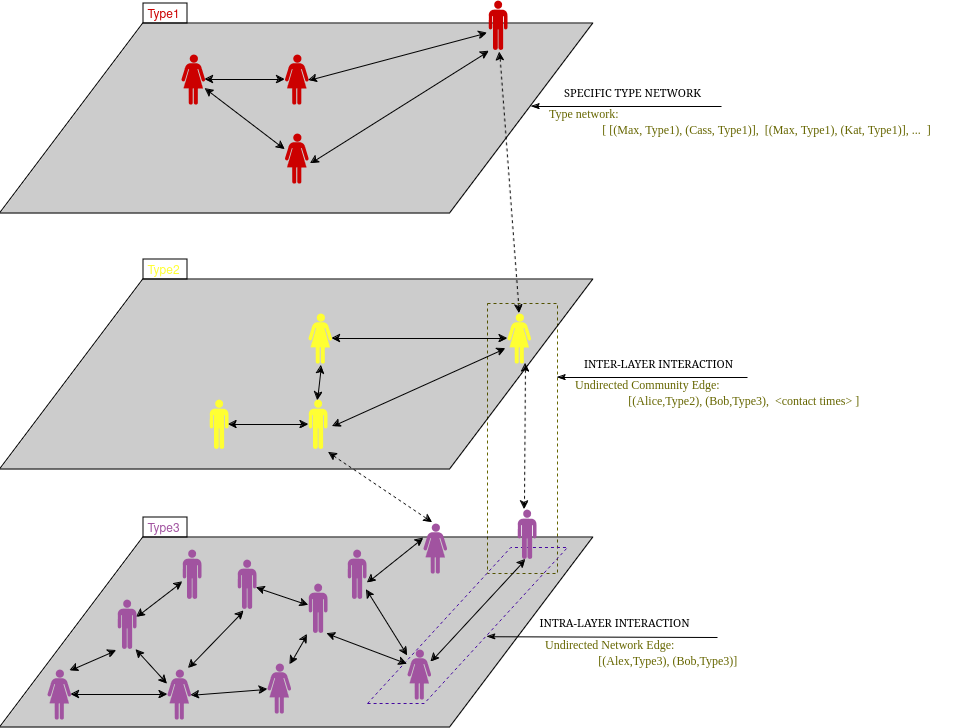

The diagram above was exported from draw.io. Its source (the exported page's mxGraphModel, read from the mxfile embedded in the PNG):
<mxGraphModel dx="1647" dy="-85" grid="1" gridSize="10" guides="1" tooltips="1" connect="1" arrows="1" fold="1" page="1" pageScale="1" pageWidth="850" pageHeight="1100" math="0" shadow="0">
  <root>
    <mxCell id="0" />
    <mxCell id="1" parent="0" />
    <mxCell id="0Rgwea09dTIiz1nyik_j-9" value="" style="rounded=0;whiteSpace=wrap;html=1;fillColor=none;dashed=1;strokeColor=#666600;" vertex="1" parent="1">
      <mxGeometry x="1070" y="1480" width="70" height="270" as="geometry" />
    </mxCell>
    <mxCell id="8ftiR1pAZEAG93mxzUA_-40" value="" style="shape=parallelogram;perimeter=parallelogramPerimeter;whiteSpace=wrap;html=1;fixedSize=1;size=143.25;fillColor=#000000;fillOpacity=20;" parent="1" vertex="1">
      <mxGeometry x="582.62" y="1714" width="593.25" height="190" as="geometry" />
    </mxCell>
    <mxCell id="0Rgwea09dTIiz1nyik_j-20" value="" style="shape=parallelogram;perimeter=parallelogramPerimeter;whiteSpace=wrap;html=1;fixedSize=1;size=143.25;fillColor=none;fillOpacity=20;dashed=1;strokeColor=#4508A1;" vertex="1" parent="1">
      <mxGeometry x="950" y="1724" width="200" height="156" as="geometry" />
    </mxCell>
    <mxCell id="0Rgwea09dTIiz1nyik_j-15" value="" style="rounded=0;whiteSpace=wrap;html=1;fillColor=none;" vertex="1" parent="1">
      <mxGeometry x="726" y="1180" width="44" height="20" as="geometry" />
    </mxCell>
    <mxCell id="8ftiR1pAZEAG93mxzUA_-39" value="" style="shape=parallelogram;perimeter=parallelogramPerimeter;whiteSpace=wrap;html=1;fixedSize=1;size=143.25;fillColor=#000000;fillOpacity=20;" parent="1" vertex="1">
      <mxGeometry x="582.62" y="1456" width="593.25" height="190" as="geometry" />
    </mxCell>
    <mxCell id="8ftiR1pAZEAG93mxzUA_-38" value="" style="shape=parallelogram;perimeter=parallelogramPerimeter;whiteSpace=wrap;html=1;fixedSize=1;size=143.25;fillColor=#000000;fillOpacity=20;" parent="1" vertex="1">
      <mxGeometry x="582.62" y="1200" width="593.25" height="190" as="geometry" />
    </mxCell>
    <mxCell id="8ftiR1pAZEAG93mxzUA_-18" value="" style="rounded=0;orthogonalLoop=1;jettySize=auto;html=1;startArrow=classic;startFill=1;" parent="1" source="8ftiR1pAZEAG93mxzUA_-8" target="8ftiR1pAZEAG93mxzUA_-17" edge="1">
      <mxGeometry relative="1" as="geometry" />
    </mxCell>
    <mxCell id="8ftiR1pAZEAG93mxzUA_-8" value="" style="verticalLabelPosition=bottom;sketch=0;html=1;fillColor=#A153A0;verticalAlign=top;align=center;pointerEvents=1;shape=mxgraph.cisco_safe.design.actor_1;" parent="1" vertex="1">
      <mxGeometry x="630" y="1846" width="23.5" height="50" as="geometry" />
    </mxCell>
    <mxCell id="8ftiR1pAZEAG93mxzUA_-16" value="" style="rounded=0;orthogonalLoop=1;jettySize=auto;html=1;startArrow=classic;startFill=1;" parent="1" source="8ftiR1pAZEAG93mxzUA_-9" target="8ftiR1pAZEAG93mxzUA_-15" edge="1">
      <mxGeometry relative="1" as="geometry" />
    </mxCell>
    <mxCell id="8ftiR1pAZEAG93mxzUA_-9" value="" style="verticalLabelPosition=bottom;sketch=0;html=1;fillColor=#A153A0;verticalAlign=top;align=center;pointerEvents=1;shape=mxgraph.cisco_safe.design.actor_2;" parent="1" vertex="1">
      <mxGeometry x="700" y="1776" width="19" height="50" as="geometry" />
    </mxCell>
    <mxCell id="8ftiR1pAZEAG93mxzUA_-10" value="" style="verticalLabelPosition=bottom;sketch=0;html=1;fillColor=#A153A0;verticalAlign=top;align=center;pointerEvents=1;shape=mxgraph.cisco_safe.design.actor_2;" parent="1" vertex="1">
      <mxGeometry x="1100" y="1686" width="19" height="50" as="geometry" />
    </mxCell>
    <mxCell id="8ftiR1pAZEAG93mxzUA_-11" value="" style="verticalLabelPosition=bottom;sketch=0;html=1;fillColor=#CC0000;verticalAlign=top;align=center;pointerEvents=1;shape=mxgraph.cisco_safe.design.actor_2;" parent="1" vertex="1">
      <mxGeometry x="1071" y="1177" width="19" height="50" as="geometry" />
    </mxCell>
    <mxCell id="0Rgwea09dTIiz1nyik_j-6" value="" style="rounded=0;orthogonalLoop=1;jettySize=auto;html=1;startArrow=classic;startFill=1;" edge="1" parent="1" source="8ftiR1pAZEAG93mxzUA_-12" target="0Rgwea09dTIiz1nyik_j-5">
      <mxGeometry relative="1" as="geometry" />
    </mxCell>
    <mxCell id="8ftiR1pAZEAG93mxzUA_-12" value="" style="verticalLabelPosition=bottom;sketch=0;html=1;fillColor=#FFFF33;verticalAlign=top;align=center;pointerEvents=1;shape=mxgraph.cisco_safe.design.actor_1;" parent="1" vertex="1">
      <mxGeometry x="1090" y="1490" width="23.5" height="50" as="geometry" />
    </mxCell>
    <mxCell id="8ftiR1pAZEAG93mxzUA_-14" value="" style="endArrow=classic;html=1;rounded=0;exitX=0.959;exitY=0.023;exitDx=0;exitDy=0;exitPerimeter=0;entryX=-0.056;entryY=1.019;entryDx=0;entryDy=0;entryPerimeter=0;startArrow=classic;startFill=1;" parent="1" source="8ftiR1pAZEAG93mxzUA_-8" target="8ftiR1pAZEAG93mxzUA_-9" edge="1">
      <mxGeometry width="50" height="50" relative="1" as="geometry">
        <mxPoint x="566" y="1836" as="sourcePoint" />
        <mxPoint x="616" y="1786" as="targetPoint" />
      </mxGeometry>
    </mxCell>
    <mxCell id="8ftiR1pAZEAG93mxzUA_-15" value="" style="verticalLabelPosition=bottom;sketch=0;html=1;fillColor=#A153A0;verticalAlign=top;align=center;pointerEvents=1;shape=mxgraph.cisco_safe.design.actor_2;" parent="1" vertex="1">
      <mxGeometry x="765" y="1726" width="19" height="50" as="geometry" />
    </mxCell>
    <mxCell id="8ftiR1pAZEAG93mxzUA_-17" value="" style="verticalLabelPosition=bottom;sketch=0;html=1;fillColor=#A153A0;verticalAlign=top;align=center;pointerEvents=1;shape=mxgraph.cisco_safe.design.actor_1;" parent="1" vertex="1">
      <mxGeometry x="750" y="1846" width="23.5" height="50" as="geometry" />
    </mxCell>
    <mxCell id="8ftiR1pAZEAG93mxzUA_-19" value="" style="rounded=0;orthogonalLoop=1;jettySize=auto;html=1;startArrow=classic;startFill=1;exitX=0.977;exitY=1.004;exitDx=0;exitDy=0;exitPerimeter=0;entryX=-0.003;entryY=0.291;entryDx=0;entryDy=0;entryPerimeter=0;" parent="1" source="8ftiR1pAZEAG93mxzUA_-9" target="8ftiR1pAZEAG93mxzUA_-17" edge="1">
      <mxGeometry relative="1" as="geometry">
        <mxPoint x="650" y="1940" as="sourcePoint" />
        <mxPoint x="773" y="1932" as="targetPoint" />
      </mxGeometry>
    </mxCell>
    <mxCell id="8ftiR1pAZEAG93mxzUA_-20" value="" style="rounded=0;orthogonalLoop=1;jettySize=auto;html=1;startArrow=classic;startFill=1;entryX=0.993;entryY=0.517;entryDx=0;entryDy=0;entryPerimeter=0;" parent="1" source="8ftiR1pAZEAG93mxzUA_-21" target="8ftiR1pAZEAG93mxzUA_-17" edge="1">
      <mxGeometry relative="1" as="geometry" />
    </mxCell>
    <mxCell id="8ftiR1pAZEAG93mxzUA_-21" value="" style="verticalLabelPosition=bottom;sketch=0;html=1;fillColor=#A153A0;verticalAlign=top;align=center;pointerEvents=1;shape=mxgraph.cisco_safe.design.actor_1;" parent="1" vertex="1">
      <mxGeometry x="850" y="1840" width="23.5" height="50" as="geometry" />
    </mxCell>
    <mxCell id="8ftiR1pAZEAG93mxzUA_-22" value="" style="rounded=0;orthogonalLoop=1;jettySize=auto;html=1;startArrow=classic;startFill=1;" parent="1" source="8ftiR1pAZEAG93mxzUA_-23" target="8ftiR1pAZEAG93mxzUA_-25" edge="1">
      <mxGeometry relative="1" as="geometry" />
    </mxCell>
    <mxCell id="8ftiR1pAZEAG93mxzUA_-23" value="" style="verticalLabelPosition=bottom;sketch=0;html=1;fillColor=#A153A0;verticalAlign=top;align=center;pointerEvents=1;shape=mxgraph.cisco_safe.design.actor_2;" parent="1" vertex="1">
      <mxGeometry x="891" y="1760" width="19" height="50" as="geometry" />
    </mxCell>
    <mxCell id="8ftiR1pAZEAG93mxzUA_-24" value="" style="endArrow=classic;html=1;rounded=0;exitX=0.959;exitY=0.023;exitDx=0;exitDy=0;exitPerimeter=0;entryX=-0.056;entryY=1.019;entryDx=0;entryDy=0;entryPerimeter=0;startArrow=classic;startFill=1;" parent="1" source="8ftiR1pAZEAG93mxzUA_-21" target="8ftiR1pAZEAG93mxzUA_-23" edge="1">
      <mxGeometry width="50" height="50" relative="1" as="geometry">
        <mxPoint x="776" y="1796" as="sourcePoint" />
        <mxPoint x="826" y="1746" as="targetPoint" />
      </mxGeometry>
    </mxCell>
    <mxCell id="8ftiR1pAZEAG93mxzUA_-25" value="" style="verticalLabelPosition=bottom;sketch=0;html=1;fillColor=#A153A0;verticalAlign=top;align=center;pointerEvents=1;shape=mxgraph.cisco_safe.design.actor_2;" parent="1" vertex="1">
      <mxGeometry x="820" y="1736" width="19" height="50" as="geometry" />
    </mxCell>
    <mxCell id="8ftiR1pAZEAG93mxzUA_-26" value="" style="verticalLabelPosition=bottom;sketch=0;html=1;fillColor=#A153A0;verticalAlign=top;align=center;pointerEvents=1;shape=mxgraph.cisco_safe.design.actor_1;" parent="1" vertex="1">
      <mxGeometry x="990" y="1826" width="23.5" height="50" as="geometry" />
    </mxCell>
    <mxCell id="8ftiR1pAZEAG93mxzUA_-27" value="" style="rounded=0;orthogonalLoop=1;jettySize=auto;html=1;startArrow=classic;startFill=1;exitX=0.977;exitY=1.004;exitDx=0;exitDy=0;exitPerimeter=0;entryX=-0.003;entryY=0.291;entryDx=0;entryDy=0;entryPerimeter=0;" parent="1" source="8ftiR1pAZEAG93mxzUA_-23" target="8ftiR1pAZEAG93mxzUA_-26" edge="1">
      <mxGeometry relative="1" as="geometry">
        <mxPoint x="860" y="1900" as="sourcePoint" />
        <mxPoint x="983" y="1892" as="targetPoint" />
      </mxGeometry>
    </mxCell>
    <mxCell id="8ftiR1pAZEAG93mxzUA_-28" value="" style="rounded=0;orthogonalLoop=1;jettySize=auto;html=1;startArrow=classic;startFill=1;exitX=0.332;exitY=1.031;exitDx=0;exitDy=0;exitPerimeter=0;entryX=0.896;entryY=-0.026;entryDx=0;entryDy=0;entryPerimeter=0;" parent="1" source="8ftiR1pAZEAG93mxzUA_-25" target="8ftiR1pAZEAG93mxzUA_-17" edge="1">
      <mxGeometry relative="1" as="geometry">
        <mxPoint x="695" y="1886" as="sourcePoint" />
        <mxPoint x="773" y="1921" as="targetPoint" />
      </mxGeometry>
    </mxCell>
    <mxCell id="8ftiR1pAZEAG93mxzUA_-33" value="" style="rounded=0;orthogonalLoop=1;jettySize=auto;html=1;startArrow=classic;startFill=1;" parent="1" source="8ftiR1pAZEAG93mxzUA_-29" target="8ftiR1pAZEAG93mxzUA_-26" edge="1">
      <mxGeometry relative="1" as="geometry" />
    </mxCell>
    <mxCell id="8ftiR1pAZEAG93mxzUA_-29" value="" style="verticalLabelPosition=bottom;sketch=0;html=1;fillColor=#A153A0;verticalAlign=top;align=center;pointerEvents=1;shape=mxgraph.cisco_safe.design.actor_2;" parent="1" vertex="1">
      <mxGeometry x="930" y="1726" width="19" height="50" as="geometry" />
    </mxCell>
    <mxCell id="8ftiR1pAZEAG93mxzUA_-30" value="" style="verticalLabelPosition=bottom;sketch=0;html=1;fillColor=#A153A0;verticalAlign=top;align=center;pointerEvents=1;shape=mxgraph.cisco_safe.design.actor_1;" parent="1" vertex="1">
      <mxGeometry x="1006" y="1700" width="23.5" height="50" as="geometry" />
    </mxCell>
    <mxCell id="8ftiR1pAZEAG93mxzUA_-31" value="" style="rounded=0;orthogonalLoop=1;jettySize=auto;html=1;startArrow=classic;startFill=1;exitX=1.043;exitY=0.668;exitDx=0;exitDy=0;exitPerimeter=0;entryX=-0.003;entryY=0.291;entryDx=0;entryDy=0;entryPerimeter=0;" parent="1" source="8ftiR1pAZEAG93mxzUA_-29" target="8ftiR1pAZEAG93mxzUA_-30" edge="1">
      <mxGeometry relative="1" as="geometry">
        <mxPoint x="908.37" y="1830" as="sourcePoint" />
        <mxPoint x="1031.37" y="1822" as="targetPoint" />
      </mxGeometry>
    </mxCell>
    <mxCell id="0Rgwea09dTIiz1nyik_j-4" value="" style="rounded=0;orthogonalLoop=1;jettySize=auto;html=1;startArrow=classic;startFill=1;" edge="1" parent="1" source="8ftiR1pAZEAG93mxzUA_-36" target="0Rgwea09dTIiz1nyik_j-3">
      <mxGeometry relative="1" as="geometry" />
    </mxCell>
    <mxCell id="8ftiR1pAZEAG93mxzUA_-36" value="" style="verticalLabelPosition=bottom;sketch=0;html=1;fillColor=#FFFF33;verticalAlign=top;align=center;pointerEvents=1;shape=mxgraph.cisco_safe.design.actor_2;" parent="1" vertex="1">
      <mxGeometry x="891" y="1576" width="19" height="50" as="geometry" />
    </mxCell>
    <mxCell id="0Rgwea09dTIiz1nyik_j-30" value="" style="rounded=0;orthogonalLoop=1;jettySize=auto;html=1;startArrow=classic;startFill=1;" edge="1" parent="1" source="8ftiR1pAZEAG93mxzUA_-37" target="0Rgwea09dTIiz1nyik_j-29">
      <mxGeometry relative="1" as="geometry" />
    </mxCell>
    <mxCell id="8ftiR1pAZEAG93mxzUA_-37" value="" style="verticalLabelPosition=bottom;sketch=0;html=1;fillColor=#CC0000;verticalAlign=top;align=center;pointerEvents=1;shape=mxgraph.cisco_safe.design.actor_1;" parent="1" vertex="1">
      <mxGeometry x="867.5" y="1231" width="23.5" height="50" as="geometry" />
    </mxCell>
    <mxCell id="0Rgwea09dTIiz1nyik_j-1" value="" style="rounded=0;orthogonalLoop=1;jettySize=auto;html=1;entryX=0.368;entryY=0;entryDx=0;entryDy=0;entryPerimeter=0;startArrow=classic;startFill=1;exitX=0.766;exitY=1;exitDx=0;exitDy=0;exitPerimeter=0;dashed=1;" edge="1" parent="1" source="8ftiR1pAZEAG93mxzUA_-12" target="8ftiR1pAZEAG93mxzUA_-10">
      <mxGeometry relative="1" as="geometry">
        <mxPoint x="1024" y="1848" as="sourcePoint" />
        <mxPoint x="1118" y="1746" as="targetPoint" />
      </mxGeometry>
    </mxCell>
    <mxCell id="0Rgwea09dTIiz1nyik_j-2" value="" style="rounded=0;orthogonalLoop=1;jettySize=auto;html=1;startArrow=classic;startFill=1;exitX=1.263;exitY=0.54;exitDx=0;exitDy=0;exitPerimeter=0;entryX=-0.085;entryY=0.7;entryDx=0;entryDy=0;entryPerimeter=0;" edge="1" parent="1" source="8ftiR1pAZEAG93mxzUA_-36" target="8ftiR1pAZEAG93mxzUA_-12">
      <mxGeometry relative="1" as="geometry">
        <mxPoint x="960" y="1769" as="sourcePoint" />
        <mxPoint x="1016" y="1725" as="targetPoint" />
      </mxGeometry>
    </mxCell>
    <mxCell id="0Rgwea09dTIiz1nyik_j-3" value="" style="verticalLabelPosition=bottom;sketch=0;html=1;fillColor=#FFFF33;verticalAlign=top;align=center;pointerEvents=1;shape=mxgraph.cisco_safe.design.actor_2;" vertex="1" parent="1">
      <mxGeometry x="792" y="1576" width="19" height="50" as="geometry" />
    </mxCell>
    <mxCell id="0Rgwea09dTIiz1nyik_j-5" value="" style="verticalLabelPosition=bottom;sketch=0;html=1;fillColor=#FFFF33;verticalAlign=top;align=center;pointerEvents=1;shape=mxgraph.cisco_safe.design.actor_1;" vertex="1" parent="1">
      <mxGeometry x="891" y="1490" width="23.5" height="50" as="geometry" />
    </mxCell>
    <mxCell id="0Rgwea09dTIiz1nyik_j-7" value="" style="rounded=0;orthogonalLoop=1;jettySize=auto;html=1;startArrow=classic;startFill=1;exitX=0.474;exitY=0.02;exitDx=0;exitDy=0;exitPerimeter=0;entryX=0.553;entryY=1.04;entryDx=0;entryDy=0;entryPerimeter=0;" edge="1" parent="1" source="8ftiR1pAZEAG93mxzUA_-36" target="0Rgwea09dTIiz1nyik_j-5">
      <mxGeometry relative="1" as="geometry">
        <mxPoint x="901" y="1611" as="sourcePoint" />
        <mxPoint x="821" y="1611" as="targetPoint" />
      </mxGeometry>
    </mxCell>
    <mxCell id="0Rgwea09dTIiz1nyik_j-8" value="" style="rounded=0;orthogonalLoop=1;jettySize=auto;html=1;entryX=0.383;entryY=-0.02;entryDx=0;entryDy=0;entryPerimeter=0;startArrow=classic;startFill=1;exitX=1.053;exitY=1.06;exitDx=0;exitDy=0;exitPerimeter=0;dashed=1;" edge="1" parent="1" source="8ftiR1pAZEAG93mxzUA_-36" target="8ftiR1pAZEAG93mxzUA_-30">
      <mxGeometry relative="1" as="geometry">
        <mxPoint x="1088" y="1586" as="sourcePoint" />
        <mxPoint x="1117" y="1696" as="targetPoint" />
      </mxGeometry>
    </mxCell>
    <mxCell id="0Rgwea09dTIiz1nyik_j-10" value="" style="endArrow=classicThin;html=1;rounded=0;endFill=1;" edge="1" parent="1">
      <mxGeometry width="50" height="50" relative="1" as="geometry">
        <mxPoint x="1330" y="1554" as="sourcePoint" />
        <mxPoint x="1140.0000000000002" y="1554" as="targetPoint" />
      </mxGeometry>
    </mxCell>
    <mxCell id="0Rgwea09dTIiz1nyik_j-12" value="&lt;font face=&quot;Verdana&quot;&gt;INTER-LAYER INTERACTION&lt;/font&gt;" style="edgeLabel;html=1;align=center;verticalAlign=middle;resizable=0;points=[];" vertex="1" connectable="0" parent="0Rgwea09dTIiz1nyik_j-10">
      <mxGeometry x="-0.2842" relative="1" as="geometry">
        <mxPoint x="-22" y="-14" as="offset" />
      </mxGeometry>
    </mxCell>
    <mxCell id="0Rgwea09dTIiz1nyik_j-13" value="&lt;div align=&quot;left&quot;&gt;&lt;font color=&quot;#666600&quot; face=&quot;Times New Roman&quot;&gt;Undirected Community Edge:&amp;nbsp;&lt;/font&gt;&lt;/div&gt;&lt;div align=&quot;left&quot;&gt;&lt;font color=&quot;#666600&quot; face=&quot;Times New Roman&quot;&gt;&lt;span style=&quot;white-space: pre;&quot;&gt;&#09;&lt;span style=&quot;white-space: pre;&quot;&gt;&#09;&lt;/span&gt;&lt;/span&gt;[(Alice,Type2), (Bob,Type3),&amp;nbsp; &amp;lt;contact times&amp;gt; ]&lt;/font&gt;&lt;/div&gt;" style="text;html=1;align=left;verticalAlign=middle;resizable=0;points=[];autosize=1;strokeColor=none;fillColor=none;" vertex="1" parent="1">
      <mxGeometry x="1156" y="1550" width="310" height="40" as="geometry" />
    </mxCell>
    <mxCell id="0Rgwea09dTIiz1nyik_j-14" value="&lt;font color=&quot;#cc0000&quot;&gt;Type1&lt;/font&gt;" style="text;html=1;align=center;verticalAlign=middle;resizable=0;points=[];autosize=1;strokeColor=none;fillColor=none;" vertex="1" parent="1">
      <mxGeometry x="716" y="1177" width="60" height="30" as="geometry" />
    </mxCell>
    <mxCell id="0Rgwea09dTIiz1nyik_j-16" value="" style="rounded=0;whiteSpace=wrap;html=1;fillColor=none;" vertex="1" parent="1">
      <mxGeometry x="726" y="1436" width="44" height="20" as="geometry" />
    </mxCell>
    <mxCell id="0Rgwea09dTIiz1nyik_j-17" value="&lt;font color=&quot;#ffff33&quot;&gt;Type2&lt;/font&gt;" style="text;html=1;align=center;verticalAlign=middle;resizable=0;points=[];autosize=1;strokeColor=none;fillColor=none;" vertex="1" parent="1">
      <mxGeometry x="716" y="1433" width="60" height="30" as="geometry" />
    </mxCell>
    <mxCell id="0Rgwea09dTIiz1nyik_j-18" value="" style="rounded=0;whiteSpace=wrap;html=1;fillColor=none;" vertex="1" parent="1">
      <mxGeometry x="726" y="1694" width="44" height="20" as="geometry" />
    </mxCell>
    <mxCell id="0Rgwea09dTIiz1nyik_j-19" value="&lt;font color=&quot;#a153a0&quot;&gt;Type3&lt;/font&gt;" style="text;html=1;align=center;verticalAlign=middle;resizable=0;points=[];autosize=1;strokeColor=none;fillColor=none;" vertex="1" parent="1">
      <mxGeometry x="716" y="1691" width="60" height="30" as="geometry" />
    </mxCell>
    <mxCell id="8ftiR1pAZEAG93mxzUA_-34" value="" style="rounded=0;orthogonalLoop=1;jettySize=auto;html=1;entryX=0.431;entryY=1;entryDx=0;entryDy=0;entryPerimeter=0;startArrow=classic;startFill=1;" parent="1" source="8ftiR1pAZEAG93mxzUA_-26" target="8ftiR1pAZEAG93mxzUA_-10" edge="1">
      <mxGeometry relative="1" as="geometry" />
    </mxCell>
    <mxCell id="0Rgwea09dTIiz1nyik_j-21" value="" style="endArrow=classicThin;html=1;rounded=0;endFill=1;entryX=0.598;entryY=0.572;entryDx=0;entryDy=0;entryPerimeter=0;" edge="1" parent="1" target="0Rgwea09dTIiz1nyik_j-20">
      <mxGeometry width="50" height="50" relative="1" as="geometry">
        <mxPoint x="1300" y="1814" as="sourcePoint" />
        <mxPoint x="1110" y="1814" as="targetPoint" />
      </mxGeometry>
    </mxCell>
    <mxCell id="0Rgwea09dTIiz1nyik_j-22" value="&lt;font face=&quot;Verdana&quot;&gt;INTRA-LAYER INTERACTION&lt;/font&gt;" style="edgeLabel;html=1;align=center;verticalAlign=middle;resizable=0;points=[];" vertex="1" connectable="0" parent="0Rgwea09dTIiz1nyik_j-21">
      <mxGeometry x="-0.2842" relative="1" as="geometry">
        <mxPoint x="-22" y="-14" as="offset" />
      </mxGeometry>
    </mxCell>
    <mxCell id="0Rgwea09dTIiz1nyik_j-23" value="&lt;div align=&quot;left&quot;&gt;&lt;font color=&quot;#666600&quot; face=&quot;Times New Roman&quot;&gt;Undirected Network Edge:&amp;nbsp;&lt;/font&gt;&lt;/div&gt;&lt;div align=&quot;left&quot;&gt;&lt;font color=&quot;#666600&quot; face=&quot;Times New Roman&quot;&gt;&lt;span style=&quot;white-space: pre;&quot;&gt;&#09;&lt;span style=&quot;white-space: pre;&quot;&gt;&#09;&lt;/span&gt;&lt;/span&gt;[(Alex,Type3), (Bob,Type3)]&lt;/font&gt;&lt;/div&gt;" style="text;html=1;align=left;verticalAlign=middle;resizable=0;points=[];autosize=1;strokeColor=none;fillColor=none;" vertex="1" parent="1">
      <mxGeometry x="1126" y="1810" width="220" height="40" as="geometry" />
    </mxCell>
    <mxCell id="0Rgwea09dTIiz1nyik_j-24" value="" style="endArrow=classicThin;html=1;rounded=0;endFill=1;" edge="1" parent="1">
      <mxGeometry width="50" height="50" relative="1" as="geometry">
        <mxPoint x="1304" y="1283" as="sourcePoint" />
        <mxPoint x="1114.0000000000002" y="1283" as="targetPoint" />
      </mxGeometry>
    </mxCell>
    <mxCell id="0Rgwea09dTIiz1nyik_j-25" value="&lt;font face=&quot;Verdana&quot;&gt;SPECIFIC TYPE NETWORK&lt;/font&gt;" style="edgeLabel;html=1;align=center;verticalAlign=middle;resizable=0;points=[];" vertex="1" connectable="0" parent="0Rgwea09dTIiz1nyik_j-24">
      <mxGeometry x="-0.2842" relative="1" as="geometry">
        <mxPoint x="-22" y="-14" as="offset" />
      </mxGeometry>
    </mxCell>
    <mxCell id="0Rgwea09dTIiz1nyik_j-26" value="&lt;div align=&quot;left&quot;&gt;&lt;font color=&quot;#666600&quot; face=&quot;Times New Roman&quot;&gt;Type network:&amp;nbsp;&lt;/font&gt;&lt;/div&gt;&lt;div align=&quot;left&quot;&gt;&lt;font color=&quot;#666600&quot; face=&quot;Times New Roman&quot;&gt;&lt;span style=&quot;white-space: pre;&quot;&gt;&#09;&lt;span style=&quot;white-space: pre;&quot;&gt;&#09;&lt;/span&gt;&lt;/span&gt;[ [(Max, Type1), (Cass, Type1)],&amp;nbsp;&lt;/font&gt;&lt;font color=&quot;#666600&quot; face=&quot;Times New Roman&quot;&gt; [(Max, Type1), (Kat, Type1)],&lt;/font&gt;&lt;font color=&quot;#666600&quot; face=&quot;Times New Roman&quot;&gt; ...&amp;nbsp; ]&lt;/font&gt;&lt;/div&gt;" style="text;html=1;align=left;verticalAlign=middle;resizable=0;points=[];autosize=1;strokeColor=none;fillColor=none;" vertex="1" parent="1">
      <mxGeometry x="1130" y="1279" width="410" height="40" as="geometry" />
    </mxCell>
    <mxCell id="0Rgwea09dTIiz1nyik_j-27" value="" style="rounded=0;orthogonalLoop=1;jettySize=auto;html=1;entryX=0.587;entryY=1.034;entryDx=0;entryDy=0;entryPerimeter=0;startArrow=classic;startFill=1;exitX=0.501;exitY=-0.003;exitDx=0;exitDy=0;exitPerimeter=0;dashed=1;" edge="1" parent="1" source="8ftiR1pAZEAG93mxzUA_-12" target="8ftiR1pAZEAG93mxzUA_-11">
      <mxGeometry relative="1" as="geometry">
        <mxPoint x="1118" y="1550" as="sourcePoint" />
        <mxPoint x="1117" y="1696" as="targetPoint" />
      </mxGeometry>
    </mxCell>
    <mxCell id="0Rgwea09dTIiz1nyik_j-28" value="" style="rounded=0;orthogonalLoop=1;jettySize=auto;html=1;startArrow=classic;startFill=1;entryX=1.009;entryY=0.52;entryDx=0;entryDy=0;entryPerimeter=0;exitX=-0.069;exitY=0.649;exitDx=0;exitDy=0;exitPerimeter=0;" edge="1" parent="1" source="8ftiR1pAZEAG93mxzUA_-11" target="8ftiR1pAZEAG93mxzUA_-37">
      <mxGeometry relative="1" as="geometry">
        <mxPoint x="1100" y="1525" as="sourcePoint" />
        <mxPoint x="925" y="1525" as="targetPoint" />
      </mxGeometry>
    </mxCell>
    <mxCell id="0Rgwea09dTIiz1nyik_j-32" value="" style="rounded=0;orthogonalLoop=1;jettySize=auto;html=1;startArrow=classic;startFill=1;" edge="1" parent="1" source="0Rgwea09dTIiz1nyik_j-29" target="0Rgwea09dTIiz1nyik_j-31">
      <mxGeometry relative="1" as="geometry" />
    </mxCell>
    <mxCell id="0Rgwea09dTIiz1nyik_j-29" value="" style="verticalLabelPosition=bottom;sketch=0;html=1;fillColor=#CC0000;verticalAlign=top;align=center;pointerEvents=1;shape=mxgraph.cisco_safe.design.actor_1;" vertex="1" parent="1">
      <mxGeometry x="764" y="1231" width="23.5" height="50" as="geometry" />
    </mxCell>
    <mxCell id="0Rgwea09dTIiz1nyik_j-31" value="" style="verticalLabelPosition=bottom;sketch=0;html=1;fillColor=#CC0000;verticalAlign=top;align=center;pointerEvents=1;shape=mxgraph.cisco_safe.design.actor_1;" vertex="1" parent="1">
      <mxGeometry x="867.5" y="1310" width="23.5" height="50" as="geometry" />
    </mxCell>
    <mxCell id="0Rgwea09dTIiz1nyik_j-33" value="" style="rounded=0;orthogonalLoop=1;jettySize=auto;html=1;startArrow=classic;startFill=1;entryX=1.083;entryY=0.601;entryDx=0;entryDy=0;entryPerimeter=0;exitX=0.022;exitY=1.014;exitDx=0;exitDy=0;exitPerimeter=0;" edge="1" parent="1" source="8ftiR1pAZEAG93mxzUA_-11" target="0Rgwea09dTIiz1nyik_j-31">
      <mxGeometry relative="1" as="geometry">
        <mxPoint x="797" y="1275" as="sourcePoint" />
        <mxPoint x="878" y="1336" as="targetPoint" />
      </mxGeometry>
    </mxCell>
  </root>
</mxGraphModel>